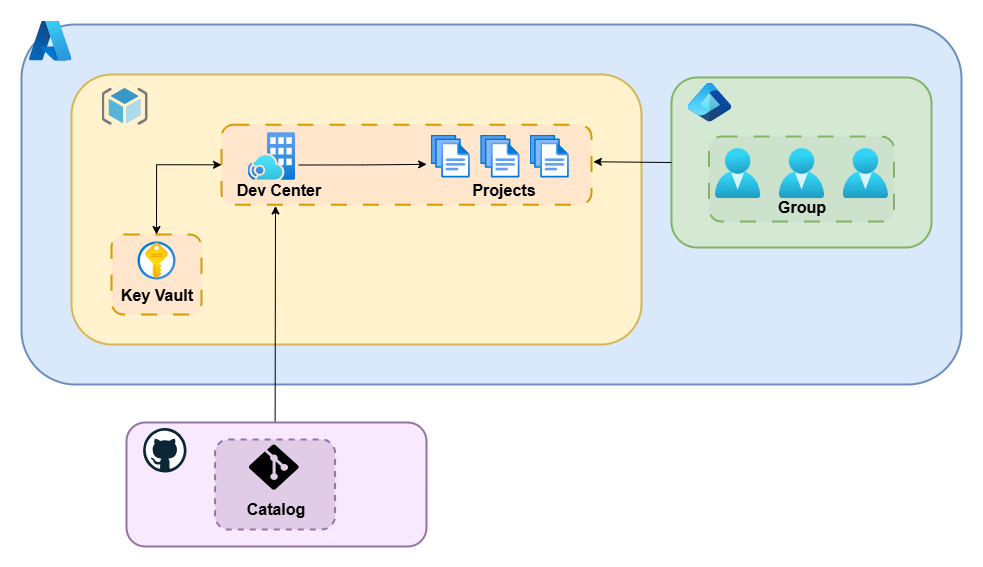

The diagram above was exported from draw.io. Its source (the exported page's mxGraphModel, read from the mxfile embedded in the PNG):
<mxGraphModel dx="831" dy="1944" grid="1" gridSize="10" guides="1" tooltips="1" connect="1" arrows="1" fold="1" page="1" pageScale="1" pageWidth="1169" pageHeight="827" background="#ffffff" math="0" shadow="0">
  <root>
    <mxCell id="pZlGJX_f0QLH08pCZ_IV-0" />
    <mxCell id="pZlGJX_f0QLH08pCZ_IV-1" parent="pZlGJX_f0QLH08pCZ_IV-0" />
    <mxCell id="dNYRSze3xeEIfgrSUS1w-319" value="" style="rounded=1;whiteSpace=wrap;html=1;shadow=0;glass=0;strokeColor=#6c8ebf;strokeWidth=2;align=center;verticalAlign=middle;fontFamily=Helvetica;fontSize=12;fillColor=#dae8fc;" vertex="1" parent="pZlGJX_f0QLH08pCZ_IV-1">
      <mxGeometry x="2453" y="174" width="940" height="360" as="geometry" />
    </mxCell>
    <mxCell id="dNYRSze3xeEIfgrSUS1w-335" value="" style="rounded=1;whiteSpace=wrap;html=1;shadow=0;glass=0;strokeColor=#82b366;strokeWidth=2;align=center;verticalAlign=middle;fontFamily=Helvetica;fontSize=12;fillColor=#d5e8d4;container=0;" vertex="1" parent="pZlGJX_f0QLH08pCZ_IV-1">
      <mxGeometry x="3103" y="227" width="260" height="170" as="geometry" />
    </mxCell>
    <mxCell id="dNYRSze3xeEIfgrSUS1w-320" value="" style="rounded=1;whiteSpace=wrap;html=1;shadow=0;glass=0;strokeColor=#D6B656;strokeWidth=2;align=center;verticalAlign=middle;fontFamily=Helvetica;fontSize=12;fillColor=#FFF2CC;" vertex="1" parent="pZlGJX_f0QLH08pCZ_IV-1">
      <mxGeometry x="2503" y="224" width="570" height="270" as="geometry" />
    </mxCell>
    <mxCell id="dNYRSze3xeEIfgrSUS1w-321" value="" style="group" vertex="1" connectable="0" parent="pZlGJX_f0QLH08pCZ_IV-1">
      <mxGeometry x="2533" y="384" width="110" height="80" as="geometry" />
    </mxCell>
    <mxCell id="dNYRSze3xeEIfgrSUS1w-322" value="" style="rounded=1;whiteSpace=wrap;html=1;shadow=0;glass=0;strokeColor=#d79b00;strokeWidth=2;align=center;verticalAlign=middle;fontFamily=Helvetica;fontSize=12;fillColor=#ffe6cc;dashed=1;dashPattern=8 8;container=0;" vertex="1" parent="dNYRSze3xeEIfgrSUS1w-321">
      <mxGeometry x="9.999999999999886" width="90" height="80" as="geometry" />
    </mxCell>
    <mxCell id="dNYRSze3xeEIfgrSUS1w-323" value="&lt;span style=&quot;font-size: 16px;&quot;&gt;&lt;b&gt;Key Vault&lt;/b&gt;&lt;/span&gt;" style="text;html=1;align=center;verticalAlign=middle;resizable=0;points=[];autosize=1;strokeColor=none;fillColor=none;container=0;" vertex="1" parent="dNYRSze3xeEIfgrSUS1w-321">
      <mxGeometry x="5" y="45" width="100" height="30" as="geometry" />
    </mxCell>
    <mxCell id="dNYRSze3xeEIfgrSUS1w-324" value="" style="image;aspect=fixed;html=1;points=[];align=center;fontSize=12;image=img/lib/azure2/security/Key_Vaults.svg;sketch=1;hachureGap=4;jiggle=2;curveFitting=1;fontFamily=Architects Daughter;fontSource=https%3A%2F%2Ffonts.googleapis.com%2Fcss%3Ffamily%3DArchitects%2BDaughter;" vertex="1" parent="dNYRSze3xeEIfgrSUS1w-321">
      <mxGeometry x="36" y="7" width="38" height="38" as="geometry" />
    </mxCell>
    <mxCell id="dNYRSze3xeEIfgrSUS1w-325" value="" style="rounded=1;whiteSpace=wrap;html=1;shadow=0;glass=0;strokeColor=#d79b00;strokeWidth=2;align=center;verticalAlign=middle;fontFamily=Helvetica;fontSize=12;fillColor=#ffe6cc;dashed=1;dashPattern=8 8;" vertex="1" parent="pZlGJX_f0QLH08pCZ_IV-1">
      <mxGeometry x="2653" y="274.30999999999995" width="370" height="80" as="geometry" />
    </mxCell>
    <mxCell id="dNYRSze3xeEIfgrSUS1w-326" value="" style="edgeStyle=orthogonalEdgeStyle;rounded=0;hachureGap=4;orthogonalLoop=1;jettySize=auto;html=1;fontFamily=Architects Daughter;fontSource=https%3A%2F%2Ffonts.googleapis.com%2Fcss%3Ffamily%3DArchitects%2BDaughter;exitX=1.079;exitY=0.688;exitDx=0;exitDy=0;exitPerimeter=0;entryX=-0.098;entryY=0.693;entryDx=0;entryDy=0;entryPerimeter=0;" edge="1" parent="pZlGJX_f0QLH08pCZ_IV-1" source="dNYRSze3xeEIfgrSUS1w-329" target="dNYRSze3xeEIfgrSUS1w-331">
      <mxGeometry relative="1" as="geometry">
        <mxPoint x="2883" y="313" as="targetPoint" />
        <mxPoint x="2753.0118" y="313.34095999999977" as="sourcePoint" />
        <Array as="points" />
      </mxGeometry>
    </mxCell>
    <mxCell id="dNYRSze3xeEIfgrSUS1w-327" value="&lt;span style=&quot;font-size: 16px;&quot;&gt;&lt;b&gt;Dev Center&lt;/b&gt;&lt;/span&gt;" style="text;html=1;align=center;verticalAlign=middle;resizable=0;points=[];autosize=1;strokeColor=none;fillColor=none;" vertex="1" parent="pZlGJX_f0QLH08pCZ_IV-1">
      <mxGeometry x="2655.41" y="324" width="110" height="30" as="geometry" />
    </mxCell>
    <mxCell id="dNYRSze3xeEIfgrSUS1w-328" value="&lt;b&gt;&lt;font style=&quot;font-size: 16px;&quot;&gt;Projects&lt;/font&gt;&lt;/b&gt;" style="text;html=1;align=center;verticalAlign=middle;resizable=0;points=[];autosize=1;strokeColor=none;fillColor=none;" vertex="1" parent="pZlGJX_f0QLH08pCZ_IV-1">
      <mxGeometry x="2890" y="323.99999999999994" width="90" height="30" as="geometry" />
    </mxCell>
    <mxCell id="dNYRSze3xeEIfgrSUS1w-329" value="" style="image;aspect=fixed;html=1;points=[];align=center;fontSize=12;image=img/lib/azure2/hybrid_multicloud/Azure_Operator_Nexus.svg;sketch=1;hachureGap=4;jiggle=2;curveFitting=1;fontFamily=Architects Daughter;fontSource=https://fonts.googleapis.com/css?family=Architects+Daughter;" vertex="1" parent="pZlGJX_f0QLH08pCZ_IV-1">
      <mxGeometry x="2679" y="281.78999999999996" width="47.51964285714285" height="47.51964285714285" as="geometry" />
    </mxCell>
    <mxCell id="dNYRSze3xeEIfgrSUS1w-330" value="" style="group" vertex="1" connectable="0" parent="pZlGJX_f0QLH08pCZ_IV-1">
      <mxGeometry x="2862" y="284.04999999999995" width="138.30999999999995" height="43" as="geometry" />
    </mxCell>
    <mxCell id="dNYRSze3xeEIfgrSUS1w-331" value="" style="image;aspect=fixed;html=1;points=[];align=center;fontSize=12;image=img/lib/azure2/general/Files.svg;sketch=1;hachureGap=4;jiggle=2;curveFitting=1;fontFamily=Architects Daughter;fontSource=https%3A%2F%2Ffonts.googleapis.com%2Fcss%3Ffamily%3DArchitects%2BDaughter;" vertex="1" parent="dNYRSze3xeEIfgrSUS1w-330">
      <mxGeometry width="39.31" height="43" as="geometry" />
    </mxCell>
    <mxCell id="dNYRSze3xeEIfgrSUS1w-332" value="" style="image;aspect=fixed;html=1;points=[];align=center;fontSize=12;image=img/lib/azure2/general/Files.svg;sketch=1;hachureGap=4;jiggle=2;curveFitting=1;fontFamily=Architects Daughter;fontSource=https%3A%2F%2Ffonts.googleapis.com%2Fcss%3Ffamily%3DArchitects%2BDaughter;" vertex="1" parent="dNYRSze3xeEIfgrSUS1w-330">
      <mxGeometry x="49.690000000000055" width="39.31" height="43" as="geometry" />
    </mxCell>
    <mxCell id="dNYRSze3xeEIfgrSUS1w-333" value="" style="image;aspect=fixed;html=1;points=[];align=center;fontSize=12;image=img/lib/azure2/general/Files.svg;sketch=1;hachureGap=4;jiggle=2;curveFitting=1;fontFamily=Architects Daughter;fontSource=https%3A%2F%2Ffonts.googleapis.com%2Fcss%3Ffamily%3DArchitects%2BDaughter;" vertex="1" parent="dNYRSze3xeEIfgrSUS1w-330">
      <mxGeometry x="99" width="39.31" height="43" as="geometry" />
    </mxCell>
    <mxCell id="dNYRSze3xeEIfgrSUS1w-338" value="" style="edgeStyle=orthogonalEdgeStyle;rounded=0;hachureGap=4;orthogonalLoop=1;jettySize=auto;html=1;fontFamily=Architects Daughter;fontSource=https%3A%2F%2Ffonts.googleapis.com%2Fcss%3Ffamily%3DArchitects%2BDaughter;startArrow=classic;startFill=1;entryX=0;entryY=0.5;entryDx=0;entryDy=0;exitX=0.5;exitY=0;exitDx=0;exitDy=0;" edge="1" parent="pZlGJX_f0QLH08pCZ_IV-1" source="dNYRSze3xeEIfgrSUS1w-322" target="dNYRSze3xeEIfgrSUS1w-325">
      <mxGeometry relative="1" as="geometry">
        <mxPoint x="2801" y="424" as="sourcePoint" />
        <mxPoint x="2941" y="424" as="targetPoint" />
      </mxGeometry>
    </mxCell>
    <mxCell id="dNYRSze3xeEIfgrSUS1w-345" value="" style="image;sketch=0;aspect=fixed;html=1;points=[];align=center;fontSize=12;image=img/lib/mscae/ResourceGroup.svg;hachureGap=4;jiggle=2;curveFitting=1;fontFamily=Architects Daughter;fontSource=https%3A%2F%2Ffonts.googleapis.com%2Fcss%3Ffamily%3DArchitects%2BDaughter;" vertex="1" parent="pZlGJX_f0QLH08pCZ_IV-1">
      <mxGeometry x="2533" y="237.36" width="46.19" height="36.95" as="geometry" />
    </mxCell>
    <mxCell id="dNYRSze3xeEIfgrSUS1w-346" value="" style="endArrow=classic;html=1;rounded=0;hachureGap=4;fontFamily=Architects Daughter;fontSource=https%3A%2F%2Ffonts.googleapis.com%2Fcss%3Ffamily%3DArchitects%2BDaughter;exitX=0.5;exitY=0;exitDx=0;exitDy=0;entryX=0.469;entryY=1.049;entryDx=0;entryDy=0;entryPerimeter=0;" edge="1" parent="pZlGJX_f0QLH08pCZ_IV-1" source="dNYRSze3xeEIfgrSUS1w-349" target="dNYRSze3xeEIfgrSUS1w-327">
      <mxGeometry width="50" height="50" relative="1" as="geometry">
        <mxPoint x="2476.1" y="674" as="sourcePoint" />
        <mxPoint x="2776.1" y="594" as="targetPoint" />
      </mxGeometry>
    </mxCell>
    <mxCell id="dNYRSze3xeEIfgrSUS1w-347" value="" style="group" vertex="1" connectable="0" parent="pZlGJX_f0QLH08pCZ_IV-1">
      <mxGeometry x="2558" y="572" width="299.9999999999998" height="124" as="geometry" />
    </mxCell>
    <mxCell id="dNYRSze3xeEIfgrSUS1w-348" value="" style="rounded=1;whiteSpace=wrap;html=1;shadow=0;glass=0;strokeColor=#9673a6;strokeWidth=2;align=center;verticalAlign=middle;fontFamily=Helvetica;fontSize=12;fillColor=#F8E9FF;" vertex="1" parent="dNYRSze3xeEIfgrSUS1w-347">
      <mxGeometry width="300" height="124" as="geometry" />
    </mxCell>
    <mxCell id="dNYRSze3xeEIfgrSUS1w-349" value="&lt;span style=&quot;color: rgba(0, 0, 0, 0); font-family: monospace; font-size: 0px; text-align: start; text-wrap: nowrap;&quot;&gt;%3CmxGraphModel%3E%3Croot%3E%3CmxCell%20id%3D%220%22%2F%3E%3CmxCell%20id%3D%221%22%20parent%3D%220%22%2F%3E%3CmxCell%20id%3D%222%22%20value%3D%22%22%20style%3D%22image%3Baspect%3Dfixed%3Bhtml%3D1%3Bpoints%3D%5B%5D%3Balign%3Dcenter%3BfontSize%3D12%3Bimage%3Dimg%2Flib%2Fazure2%2Fgeneral%2FSubscriptions.svg%3Bsketch%3D1%3BhachureGap%3D4%3Bjiggle%3D2%3BcurveFitting%3D1%3BfontFamily%3DArchitects%20Daughter%3BfontSource%3Dhttps%253A%252F%252Ffonts.googleapis.com%252Fcss%253Ffamily%253DArchitects%252BDaughter%3B%22%20vertex%3D%221%22%20parent%3D%221%22%3E%3CmxGeometry%20x%3D%22372%22%20y%3D%22255%22%20width%3D%2236.56%22%20height%3D%2259%22%20as%3D%22geometry%22%2F%3E%3C%2FmxCell%3E%3C%2Froot%3E%3C%2FmxGraphModel%3E&lt;/span&gt;" style="rounded=1;whiteSpace=wrap;html=1;shadow=0;glass=0;dashed=1;strokeColor=#9673a6;strokeWidth=2;align=center;verticalAlign=middle;fontFamily=Helvetica;fontSize=12;fillColor=#E1CCE7;" vertex="1" parent="dNYRSze3xeEIfgrSUS1w-347">
      <mxGeometry x="88.58999999999992" y="17" width="120" height="90" as="geometry" />
    </mxCell>
    <mxCell id="dNYRSze3xeEIfgrSUS1w-350" value="&lt;b&gt;&lt;font style=&quot;font-size: 16px;&quot;&gt;Catalog&lt;/font&gt;&lt;/b&gt;" style="text;html=1;align=center;verticalAlign=middle;resizable=0;points=[];autosize=1;strokeColor=none;fillColor=#E1CCE7;" vertex="1" parent="dNYRSze3xeEIfgrSUS1w-347">
      <mxGeometry x="108.58999999999992" y="71" width="80" height="30" as="geometry" />
    </mxCell>
    <mxCell id="dNYRSze3xeEIfgrSUS1w-351" value="" style="group;strokeColor=none;" vertex="1" connectable="0" parent="dNYRSze3xeEIfgrSUS1w-347">
      <mxGeometry x="121.23000000000002" y="21" width="57.36" height="46" as="geometry" />
    </mxCell>
    <mxCell id="dNYRSze3xeEIfgrSUS1w-352" value="" style="verticalLabelPosition=bottom;html=1;verticalAlign=top;align=center;strokeColor=none;fillColor=#000000;shape=mxgraph.azure.git_repository;hachureGap=4;fontFamily=Architects Daughter;fontSource=https%3A%2F%2Ffonts.googleapis.com%2Fcss%3Ffamily%3DArchitects%2BDaughter;fontColor=#ffffff;" vertex="1" parent="dNYRSze3xeEIfgrSUS1w-351">
      <mxGeometry x="0.9963064133016626" y="0.9046666666666667" width="50.09633016627078" height="45.095333333333336" as="geometry" />
    </mxCell>
    <mxCell id="dNYRSze3xeEIfgrSUS1w-353" value="" style="dashed=0;outlineConnect=0;html=1;align=center;labelPosition=center;verticalLabelPosition=bottom;verticalAlign=top;shape=mxgraph.weblogos.github;hachureGap=4;fontFamily=Architects Daughter;fontSource=https%3A%2F%2Ffonts.googleapis.com%2Fcss%3Ffamily%3DArchitects%2BDaughter;" vertex="1" parent="dNYRSze3xeEIfgrSUS1w-347">
      <mxGeometry x="16.59" y="5.5" width="43.41" height="44.5" as="geometry" />
    </mxCell>
    <mxCell id="dNYRSze3xeEIfgrSUS1w-355" value="" style="endArrow=classic;html=1;rounded=0;hachureGap=4;fontFamily=Architects Daughter;fontSource=https%3A%2F%2Ffonts.googleapis.com%2Fcss%3Ffamily%3DArchitects%2BDaughter;exitX=0;exitY=0.5;exitDx=0;exitDy=0;entryX=1.005;entryY=0.462;entryDx=0;entryDy=0;entryPerimeter=0;" edge="1" parent="pZlGJX_f0QLH08pCZ_IV-1" source="dNYRSze3xeEIfgrSUS1w-335" target="dNYRSze3xeEIfgrSUS1w-325">
      <mxGeometry width="50" height="50" relative="1" as="geometry">
        <mxPoint x="3260.86" y="374" as="sourcePoint" />
        <mxPoint x="3260.86" y="314" as="targetPoint" />
      </mxGeometry>
    </mxCell>
    <mxCell id="dNYRSze3xeEIfgrSUS1w-356" value="" style="image;aspect=fixed;html=1;points=[];align=center;fontSize=12;image=img/lib/azure2/other/Azure_A.svg;sketch=1;hachureGap=4;jiggle=2;curveFitting=1;fontFamily=Architects Daughter;fontSource=https%3A%2F%2Ffonts.googleapis.com%2Fcss%3Ffamily%3DArchitects%2BDaughter;" vertex="1" parent="pZlGJX_f0QLH08pCZ_IV-1">
      <mxGeometry x="2460.58" y="170" width="42.42" height="40" as="geometry" />
    </mxCell>
    <mxCell id="dNYRSze3xeEIfgrSUS1w-337" value="" style="image;aspect=fixed;html=1;points=[];align=center;fontSize=12;image=img/lib/azure2/other/Entra_Identity.svg;sketch=1;hachureGap=4;jiggle=2;curveFitting=1;fontFamily=Architects Daughter;fontSource=https%3A%2F%2Ffonts.googleapis.com%2Fcss%3Ffamily%3DArchitects%2BDaughter;" vertex="1" parent="pZlGJX_f0QLH08pCZ_IV-1">
      <mxGeometry x="3119" y="232.07999999999998" width="43.79" height="38.92" as="geometry" />
    </mxCell>
    <mxCell id="dNYRSze3xeEIfgrSUS1w-340" value="" style="rounded=1;whiteSpace=wrap;html=1;shadow=0;glass=0;strokeColor=#82b366;strokeWidth=2;align=center;verticalAlign=middle;fontFamily=Helvetica;fontSize=12;fillColor=#CCE2CC;dashed=1;dashPattern=8 8;container=0;" vertex="1" parent="pZlGJX_f0QLH08pCZ_IV-1">
      <mxGeometry x="3140.5" y="286" width="185" height="85" as="geometry" />
    </mxCell>
    <mxCell id="dNYRSze3xeEIfgrSUS1w-341" value="" style="image;aspect=fixed;html=1;points=[];align=center;fontSize=12;image=img/lib/azure2/identity/Users.svg;sketch=1;hachureGap=4;jiggle=2;curveFitting=1;fontFamily=Helvetica;" vertex="1" parent="pZlGJX_f0QLH08pCZ_IV-1">
      <mxGeometry x="3146.3" y="297.67" width="45.71" height="50" as="geometry" />
    </mxCell>
    <mxCell id="dNYRSze3xeEIfgrSUS1w-342" value="&lt;span style=&quot;font-size: 16px;&quot;&gt;&lt;b&gt;Group&lt;/b&gt;&lt;/span&gt;" style="text;html=1;align=center;verticalAlign=middle;resizable=0;points=[];autosize=1;strokeColor=none;fillColor=none;container=0;" vertex="1" parent="pZlGJX_f0QLH08pCZ_IV-1">
      <mxGeometry x="3198" y="341" width="70" height="30" as="geometry" />
    </mxCell>
    <mxCell id="dNYRSze3xeEIfgrSUS1w-343" value="" style="image;aspect=fixed;html=1;points=[];align=center;fontSize=12;image=img/lib/azure2/identity/Users.svg;sketch=1;hachureGap=4;jiggle=2;curveFitting=1;fontFamily=Helvetica;" vertex="1" parent="pZlGJX_f0QLH08pCZ_IV-1">
      <mxGeometry x="3210.15" y="297.67" width="45.71" height="50" as="geometry" />
    </mxCell>
    <mxCell id="dNYRSze3xeEIfgrSUS1w-344" value="" style="image;aspect=fixed;html=1;points=[];align=center;fontSize=12;image=img/lib/azure2/identity/Users.svg;sketch=1;hachureGap=4;jiggle=2;curveFitting=1;fontFamily=Helvetica;" vertex="1" parent="pZlGJX_f0QLH08pCZ_IV-1">
      <mxGeometry x="3274" y="297.67" width="45.71" height="50" as="geometry" />
    </mxCell>
  </root>
</mxGraphModel>